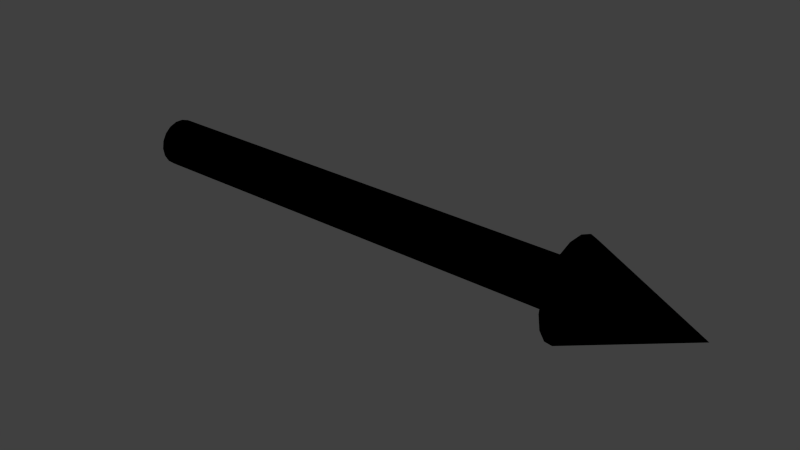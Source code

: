 # Source: arrow_cylinder.blend  (saved by Blender 2.73.0; exported with 4.5.12 LTS)
import bpy
from mathutils import Matrix  # noqa: F401  (used for matrix-valued properties, if any)

bpy.ops.wm.read_factory_settings(use_empty=True)
scene = bpy.context.scene
scene.name = 'Scene'

# ---- collections
col_collection_1 = bpy.data.collections.new('Collection 1'); scene.collection.children.link(col_collection_1)

# ---- materials (node trees are filled in below, after node groups)
mat_arrow = bpy.data.materials.new('Arrow')
mat_arrow.alpha_threshold = 0.0
mat_arrow.use_transparent_shadow = False
mat_arrow.diffuse_color = (0.0, 0.0, 0.0, 1.0)
mat_arrow.roughness = 0.5
mat_arrow.line_color = (0.0, 0.0, 0.0, 1.0)

# ---- material node trees

# ---- world
world_world = bpy.data.worlds.new('World'); scene.world = world_world
world_world.color = (0.05088, 0.05088, 0.05088)
world_world.use_sun_shadow = False
world_world.sun_shadow_jitter_overblur = 0.0
world_world.cycles.sampling_method = 'MANUAL'
world_world.cycles.sample_map_resolution = 256

# ---- meshes
me_cylinder = bpy.data.meshes.new('Cylinder')
me_cylinder.from_pydata([(-1.344e-08, 0.1, 1.344e-08), (-1.118e-08, 0.09397, -0.0342), (-7.451e-09, 0.0766, -0.06428), (0.0, 0.05, -0.0866), (7.451e-09, 0.01736, -0.09848), (7.451e-09, -0.01736, -0.09848), (1.49e-08, -0.05, -0.0866), (1.49e-08, -0.0766, -0.06428), (1.49e-08, -0.09397, -0.0342), (1.344e-08, -0.1, -2.854e-08), (1.118e-08, -0.09397, 0.0342), (7.451e-09, -0.0766, 0.06428), (0.0, -0.05, 0.0866), (-7.451e-09, -0.01736, 0.09848), (-7.451e-09, 0.01736, 0.09848), (-1.49e-08, 0.05, 0.0866), (-1.49e-08, 0.0766, 0.06428), (-1.49e-08, 0.09397, 0.0342), (2.0, 0.09397, 0.0342), (2.0, 0.0766, 0.06428), (2.0, 0.05, 0.0866), (2.0, 0.01737, 0.09848), (2.0, -0.01736, 0.09848), (2.0, -0.05, 0.0866), (2.0, -0.0766, 0.06428), (2.0, -0.09397, 0.0342), (2.0, -0.1, 1.192e-07), (2.0, -0.09397, -0.0342), (2.0, -0.0766, -0.06428), (2.0, -0.05, -0.0866), (2.0, -0.01736, -0.09848), (2.0, 0.01737, -0.09848), (2.0, 0.05, -0.0866), (2.0, 0.0766, -0.06428), (2.0, 0.09397, -0.0342), (2.0, 0.1, 1.192e-07), (2.0, 0.2, 1.192e-07), (2.0, 0.1879, -0.0684), (2.0, 0.1532, -0.1286), (2.0, 0.1, -0.1732), (2.0, 0.03473, -0.197), (2.0, -0.03473, -0.197), (2.0, -0.1, -0.1732), (2.0, -0.1532, -0.1286), (2.0, -0.1879, -0.0684), (2.0, -0.2, 1.192e-07), (2.0, -0.1879, 0.0684), (2.0, -0.1532, 0.1286), (2.0, -0.1, 0.1732), (2.0, -0.03473, 0.197), (2.0, 0.03473, 0.197), (2.0, 0.1, 0.1732), (2.0, 0.1532, 0.1286), (2.0, 0.1879, 0.0684), (2.5, 3.21e-07, 2.384e-07)], [], [(0, 17, 18, 35), (17, 16, 19, 18), (16, 15, 20, 19), (15, 14, 21, 20), (14, 13, 22, 21), (13, 12, 23, 22), (12, 11, 24, 23), (11, 10, 25, 24), (10, 9, 26, 25), (9, 8, 27, 26), (8, 7, 28, 27), (7, 6, 29, 28), (6, 5, 30, 29), (5, 4, 31, 30), (4, 3, 32, 31), (3, 2, 33, 32), (2, 1, 34, 33), (1, 0, 35, 34), (34, 35, 36, 37), (33, 34, 37, 38), (32, 33, 38, 39), (31, 32, 39, 40), (30, 31, 40, 41), (29, 30, 41, 42), (28, 29, 42, 43), (27, 28, 43, 44), (26, 27, 44, 45), (25, 26, 45, 46), (24, 25, 46, 47), (23, 24, 47, 48), (22, 23, 48, 49), (21, 22, 49, 50), (20, 21, 50, 51), (19, 20, 51, 52), (18, 19, 52, 53), (35, 18, 53, 36), (36, 53, 54), (53, 52, 54), (52, 51, 54), (51, 50, 54), (50, 49, 54), (49, 48, 54), (48, 47, 54), (47, 46, 54), (46, 45, 54), (45, 44, 54), (44, 43, 54), (43, 42, 54), (42, 41, 54), (41, 40, 54), (40, 39, 54), (39, 38, 54), (38, 37, 54), (37, 36, 54)])
me_cylinder.polygons.foreach_set('use_smooth', [True] * 54)
me_cylinder.materials.append(mat_arrow)
me_cylinder.use_remesh_preserve_volume = False
me_cylinder.use_remesh_preserve_attributes = False
me_cylinder.use_mirror_vertex_groups = False
me_cylinder.update()

# ---- objects
ob_arrow = bpy.data.objects.new('Arrow', me_cylinder)

# ---- transforms, parenting, visibility, modifiers, constraints
ob_arrow.location = (0.0, 0.0, 0.0)
ob_arrow.lineart.crease_threshold = 0.0

# ---- collection membership
col_collection_1.objects.link(ob_arrow)

# ---- scene / render settings (as saved in the file)
scene.frame_start = 1; scene.frame_end = 250; scene.frame_set(1)
scene.render.engine = 'BLENDER_EEVEE_NEXT'
scene.render.image_settings.color_mode = 'RGB'
scene.render.image_settings.compression = 90
scene.render.resolution_percentage = 50
scene.render.dither_intensity = 0.0
scene.render.bake_margin = 2
scene.render.bake_bias = 0.0
scene.cycles.use_denoising = False
scene.cycles.samples = 10
scene.cycles.sampling_pattern = 'TABULATED_SOBOL'
scene.cycles.light_sampling_threshold = 0.0
scene.cycles.use_adaptive_sampling = False
scene.cycles.use_light_tree = False
scene.cycles.blur_glossy = 0.0
scene.cycles.volume_bounces = 1
scene.cycles.pixel_filter_type = 'GAUSSIAN'
scene.cycles.sample_clamp_indirect = 0.0
scene.view_settings.view_transform = 'Standard'
bpy.context.view_layer.update()

# ---- added for rendering (the .blend has no active camera and no usable light): camera, sun
cam_auto = bpy.data.cameras.new('AutoCamera')
cam_auto.lens = 50.0
cam_auto.sensor_width = 36.0
cam_auto.clip_end = 1000.0
ob_auto_camera = bpy.data.objects.new('AutoCamera', cam_auto)
scene.collection.objects.link(ob_auto_camera)
ob_auto_camera.location = (3.62067, -2.8448, 1.89653)
ob_auto_camera.rotation_euler = (1.09748, -7.21219e-08, 0.694738)
scene.camera = ob_auto_camera
light_auto_sun = bpy.data.lights.new('AutoSun', 'SUN')
light_auto_sun.energy = 3.0
light_auto_sun.angle = 0.0523599
ob_auto_sun = bpy.data.objects.new('AutoSun', light_auto_sun)
scene.collection.objects.link(ob_auto_sun)
ob_auto_sun.rotation_euler = (0.872665, 0.174533, 0.523599)
bpy.context.view_layer.update()
